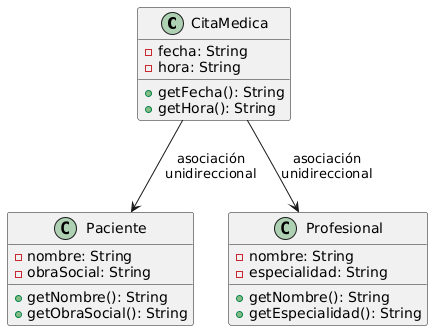

The diagram above was rendered by PlantUML. Its source (embedded in the PNG):
@startuml
class CitaMedica {
    -fecha: String
    -hora: String
    +getFecha(): String
    +getHora(): String
}

class Paciente {
    -nombre: String
    -obraSocial: String
    +getNombre(): String
    +getObraSocial(): String
}

class Profesional {
    -nombre: String
    -especialidad: String
    +getNombre(): String
    +getEspecialidad(): String
}

CitaMedica --> Paciente : "asociación\nunidireccional"
CitaMedica --> Profesional : "asociación\nunidireccional"
@enduml